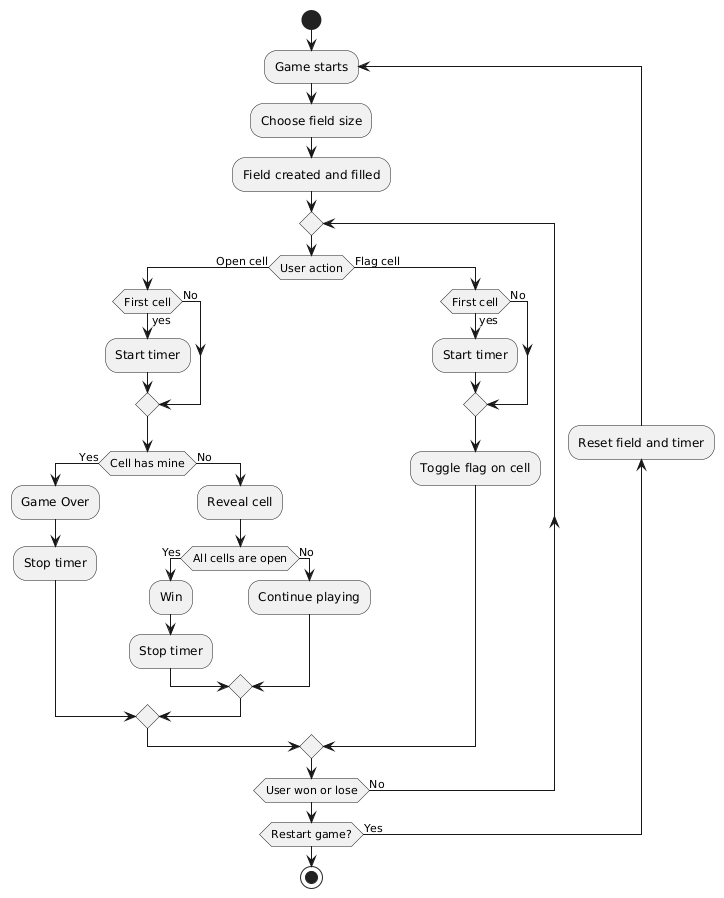

The diagram above was rendered by PlantUML. Its source (embedded in the PNG):
@startuml
start
repeat :Game starts;
:Choose field size;
:Field created and filled;
repeat
 if (User action) then (Open cell)
  if (First cell) then (yes)
   :Start timer;
  else (No)
  endif
  if (Cell has mine) then (Yes)
   :Game Over;
   :Stop timer;
  else (No)
   :Reveal cell;
   if (All cells are open) then (Yes)
    :Win;
    :Stop timer;
   else (No)
     :Continue playing;
   endif
  endif
 else (Flag cell)
  if (First cell) then (yes)
   :Start timer;
  else (No)
  endif
  :Toggle flag on cell;
 endif
repeat while (User won or lose) is (No)
backward:Reset field and timer;
repeat while (Restart game?) is (Yes)
stop
@enduml